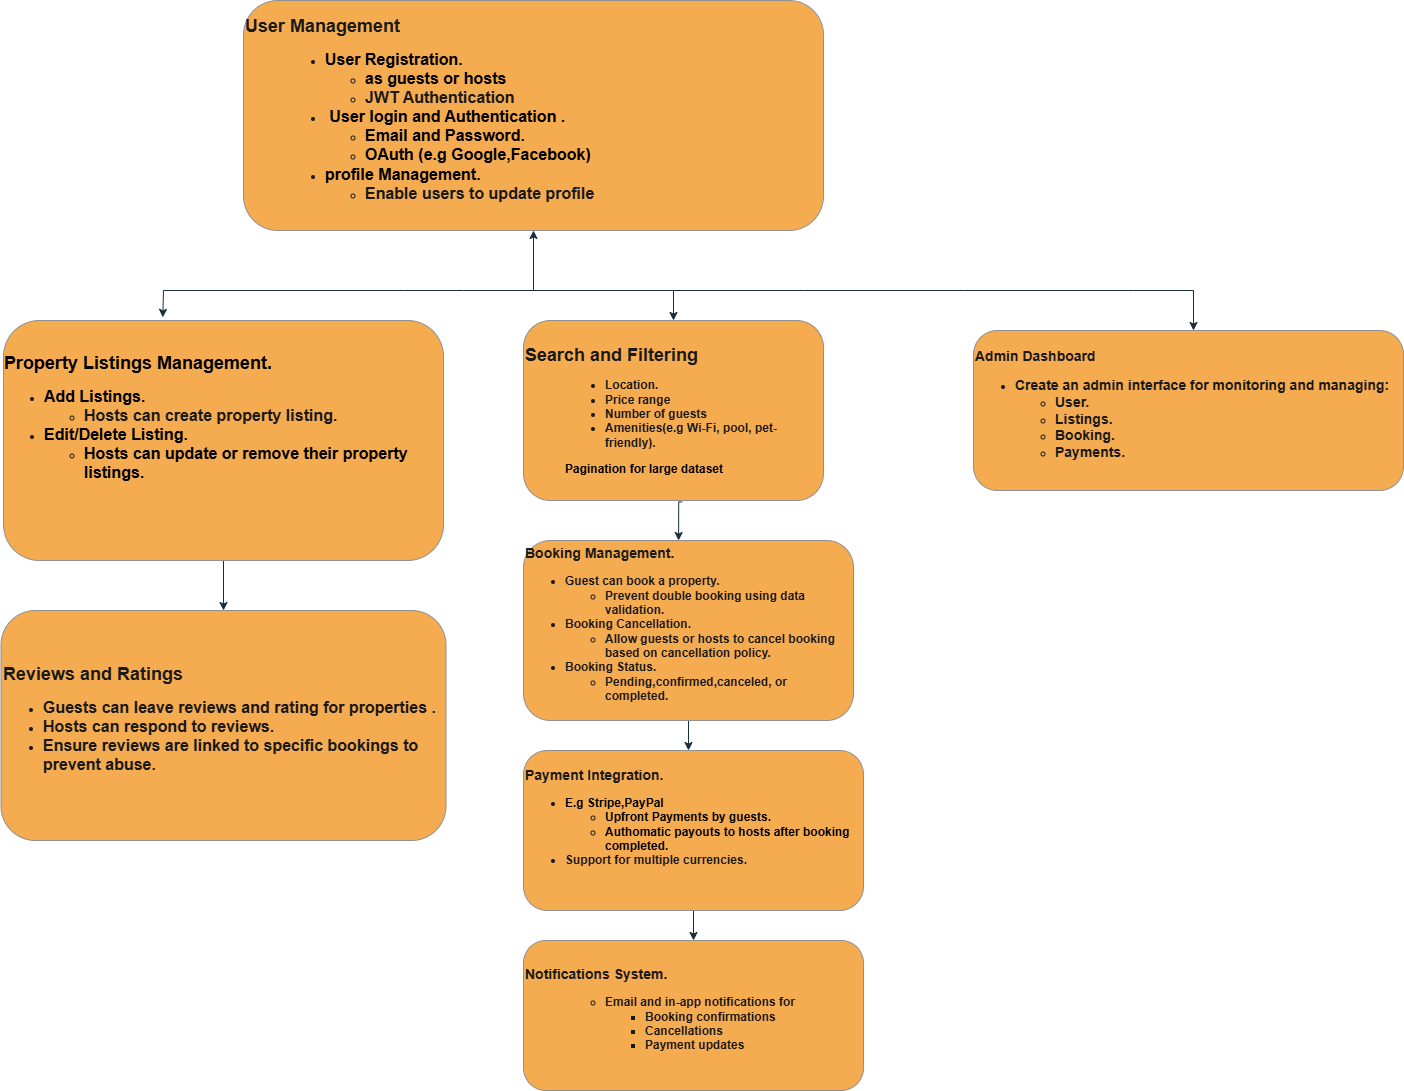

The diagram above was exported from draw.io. Its source (the exported page's mxGraphModel, read from the mxfile embedded in the PNG):
<mxGraphModel dx="2084" dy="1192" grid="1" gridSize="10" guides="1" tooltips="1" connect="1" arrows="1" fold="1" page="1" pageScale="1" pageWidth="850" pageHeight="1100" math="0" shadow="0" adaptiveColors="none">
  <root>
    <mxCell id="0" />
    <mxCell id="1" parent="0" />
    <mxCell id="D8uFddzg5dfv8jgLt8Ee-2" value="&lt;font style=&quot;font-size: 18px;&quot;&gt;&lt;b style=&quot;&quot;&gt;User Management&lt;/b&gt;&lt;/font&gt;&lt;div&gt;&lt;blockquote style=&quot;margin: 0 0 0 40px; border: none; padding: 0px;&quot;&gt;&lt;ul&gt;&lt;li&gt;&lt;span style=&quot;background-color: transparent; color: light-dark(rgb(0, 0, 0), rgb(255, 255, 255));&quot;&gt;&lt;b&gt;&lt;font size=&quot;3&quot;&gt;User Registration.&lt;/font&gt;&lt;/b&gt;&lt;/span&gt;&lt;/li&gt;&lt;ul&gt;&lt;li&gt;&lt;span style=&quot;background-color: transparent; color: light-dark(rgb(0, 0, 0), rgb(255, 255, 255));&quot;&gt;&lt;font size=&quot;3&quot;&gt;&lt;b&gt;as guests or hosts&lt;/b&gt;&lt;/font&gt;&lt;/span&gt;&lt;/li&gt;&lt;li&gt;&lt;font size=&quot;3&quot;&gt;&lt;b&gt;JWT Authentication&lt;/b&gt;&lt;/font&gt;&lt;/li&gt;&lt;/ul&gt;&lt;li&gt;&lt;span style=&quot;background-color: transparent; color: light-dark(rgb(0, 0, 0), rgb(255, 255, 255));&quot;&gt;&lt;b&gt;&lt;font size=&quot;3&quot;&gt;&amp;nbsp;User login and Authentication .&lt;/font&gt;&lt;/b&gt;&lt;/span&gt;&lt;/li&gt;&lt;ul&gt;&lt;li&gt;&lt;span style=&quot;background-color: transparent; color: light-dark(rgb(0, 0, 0), rgb(255, 255, 255));&quot;&gt;&lt;font size=&quot;3&quot;&gt;&lt;b&gt;Email and Password.&lt;/b&gt;&lt;/font&gt;&lt;/span&gt;&lt;/li&gt;&lt;li&gt;&lt;span style=&quot;background-color: transparent; color: light-dark(rgb(0, 0, 0), rgb(255, 255, 255));&quot;&gt;&lt;font size=&quot;3&quot;&gt;&lt;b&gt;OAuth (e.g Google,Facebook)&lt;/b&gt;&lt;/font&gt;&lt;/span&gt;&lt;/li&gt;&lt;/ul&gt;&lt;li&gt;&lt;b style=&quot;background-color: transparent; color: light-dark(rgb(0, 0, 0), rgb(255, 255, 255));&quot;&gt;&lt;font size=&quot;3&quot;&gt;profile Management.&lt;/font&gt;&lt;/b&gt;&lt;/li&gt;&lt;ul&gt;&lt;li&gt;&lt;font size=&quot;3&quot;&gt;&lt;b&gt;Enable users to update profile&lt;/b&gt;&lt;/font&gt;&lt;/li&gt;&lt;/ul&gt;&lt;/ul&gt;&lt;/blockquote&gt;&lt;/div&gt;" style="rounded=1;whiteSpace=wrap;html=1;align=left;labelBackgroundColor=none;fillColor=#F5AB50;strokeColor=#909090;fontColor=#1A1A1A;" vertex="1" parent="1">
      <mxGeometry x="560" y="50" width="580" height="230" as="geometry" />
    </mxCell>
    <mxCell id="D8uFddzg5dfv8jgLt8Ee-5" value="" style="endArrow=classic;startArrow=classic;html=1;rounded=0;exitX=0.362;exitY=-0.013;exitDx=0;exitDy=0;exitPerimeter=0;labelBackgroundColor=none;fontColor=default;strokeColor=#182E3E;" edge="1" parent="1" source="D8uFddzg5dfv8jgLt8Ee-7">
      <mxGeometry width="50" height="50" relative="1" as="geometry">
        <mxPoint x="480" y="340" as="sourcePoint" />
        <mxPoint x="1510" y="380" as="targetPoint" />
        <Array as="points">
          <mxPoint x="480" y="340" />
          <mxPoint x="720" y="340" />
          <mxPoint x="780" y="340" />
          <mxPoint x="1120" y="340" />
          <mxPoint x="1280" y="340" />
          <mxPoint x="1450" y="340" />
          <mxPoint x="1510" y="340" />
        </Array>
      </mxGeometry>
    </mxCell>
    <mxCell id="D8uFddzg5dfv8jgLt8Ee-6" value="" style="endArrow=classic;html=1;rounded=0;labelBackgroundColor=none;fontColor=default;entryX=0.5;entryY=1;entryDx=0;entryDy=0;strokeColor=#182E3E;" edge="1" parent="1" target="D8uFddzg5dfv8jgLt8Ee-2">
      <mxGeometry width="50" height="50" relative="1" as="geometry">
        <mxPoint x="850" y="340" as="sourcePoint" />
        <mxPoint x="855" y="300" as="targetPoint" />
        <Array as="points" />
      </mxGeometry>
    </mxCell>
    <mxCell id="D8uFddzg5dfv8jgLt8Ee-30" value="" style="edgeStyle=orthogonalEdgeStyle;rounded=0;orthogonalLoop=1;jettySize=auto;html=1;labelBackgroundColor=none;fontColor=default;strokeColor=#182E3E;" edge="1" parent="1" source="D8uFddzg5dfv8jgLt8Ee-7" target="D8uFddzg5dfv8jgLt8Ee-16">
      <mxGeometry relative="1" as="geometry" />
    </mxCell>
    <mxCell id="D8uFddzg5dfv8jgLt8Ee-7" value="&lt;div style=&quot;text-align: left;&quot;&gt;&lt;b style=&quot;background-color: transparent; color: light-dark(rgb(0, 0, 0), rgb(255, 255, 255));&quot;&gt;&lt;font style=&quot;font-size: 18px;&quot;&gt;Property Listings Management.&lt;/font&gt;&lt;/b&gt;&lt;/div&gt;&lt;div&gt;&lt;ul&gt;&lt;li style=&quot;text-align: left;&quot;&gt;&lt;b style=&quot;background-color: transparent; color: light-dark(rgb(0, 0, 0), rgb(255, 255, 255));&quot;&gt;&lt;font size=&quot;3&quot;&gt;Add Listings.&lt;/font&gt;&lt;/b&gt;&lt;/li&gt;&lt;ul&gt;&lt;li style=&quot;text-align: left;&quot;&gt;&lt;font size=&quot;3&quot;&gt;&lt;b&gt;Hosts can create property listing.&lt;/b&gt;&lt;/font&gt;&lt;/li&gt;&lt;/ul&gt;&lt;li style=&quot;text-align: left;&quot;&gt;&lt;b style=&quot;background-color: transparent; color: light-dark(rgb(0, 0, 0), rgb(255, 255, 255));&quot;&gt;&lt;font size=&quot;3&quot;&gt;Edit/Delete Listing.&lt;/font&gt;&lt;/b&gt;&lt;/li&gt;&lt;ul&gt;&lt;li style=&quot;text-align: left;&quot;&gt;&lt;span style=&quot;background-color: transparent; color: light-dark(rgb(0, 0, 0), rgb(255, 255, 255));&quot;&gt;&lt;font size=&quot;3&quot;&gt;&lt;b&gt;Hosts can update or remove their property listings.&lt;/b&gt;&lt;/font&gt;&lt;/span&gt;&lt;/li&gt;&lt;/ul&gt;&lt;/ul&gt;&lt;div&gt;&lt;div style=&quot;text-align: left;&quot;&gt;&lt;b&gt;&lt;font size=&quot;3&quot;&gt;&lt;br&gt;&lt;/font&gt;&lt;/b&gt;&lt;/div&gt;&lt;div style=&quot;text-align: left;&quot;&gt;&lt;b&gt;&lt;br&gt;&lt;/b&gt;&lt;/div&gt;&lt;/div&gt;&lt;/div&gt;" style="rounded=1;whiteSpace=wrap;html=1;labelBackgroundColor=none;fillColor=#F5AB50;strokeColor=#909090;fontColor=#1A1A1A;" vertex="1" parent="1">
      <mxGeometry x="320" y="370" width="440" height="240" as="geometry" />
    </mxCell>
    <mxCell id="D8uFddzg5dfv8jgLt8Ee-26" value="" style="edgeStyle=orthogonalEdgeStyle;rounded=0;orthogonalLoop=1;jettySize=auto;html=1;entryX=0.47;entryY=0;entryDx=0;entryDy=0;entryPerimeter=0;exitX=0.529;exitY=1.008;exitDx=0;exitDy=0;exitPerimeter=0;labelBackgroundColor=none;fontColor=default;strokeColor=#182E3E;" edge="1" parent="1" source="D8uFddzg5dfv8jgLt8Ee-9" target="D8uFddzg5dfv8jgLt8Ee-12">
      <mxGeometry relative="1" as="geometry">
        <mxPoint x="990" y="550" as="sourcePoint" />
      </mxGeometry>
    </mxCell>
    <mxCell id="D8uFddzg5dfv8jgLt8Ee-9" value="&lt;font style=&quot;font-size: 18px;&quot;&gt;&lt;b&gt;Search and Filtering&lt;/b&gt;&lt;/font&gt;&lt;div&gt;&lt;blockquote style=&quot;margin: 0 0 0 40px; border: none; padding: 0px;&quot;&gt;&lt;ul&gt;&lt;li&gt;&lt;b&gt;Location.&lt;/b&gt;&lt;/li&gt;&lt;li&gt;&lt;b&gt;Price range&lt;/b&gt;&lt;/li&gt;&lt;li&gt;&lt;b&gt;Number of guests&lt;/b&gt;&lt;/li&gt;&lt;li&gt;&lt;b&gt;Amenities(e.g Wi-Fi, pool, pet-friendly).&lt;/b&gt;&lt;/li&gt;&lt;/ul&gt;&lt;b style=&quot;background-color: transparent; color: light-dark(rgb(0, 0, 0), rgb(255, 255, 255));&quot;&gt;Pagination for large dataset&lt;/b&gt;&lt;/blockquote&gt;&lt;/div&gt;" style="rounded=1;whiteSpace=wrap;html=1;align=left;labelBackgroundColor=none;fillColor=#F5AB50;strokeColor=#909090;fontColor=#1A1A1A;" vertex="1" parent="1">
      <mxGeometry x="840" y="370" width="300" height="180" as="geometry" />
    </mxCell>
    <mxCell id="D8uFddzg5dfv8jgLt8Ee-11" value="" style="endArrow=classic;html=1;rounded=0;labelBackgroundColor=none;fontColor=default;strokeColor=#182E3E;" edge="1" parent="1">
      <mxGeometry width="50" height="50" relative="1" as="geometry">
        <mxPoint x="990" y="340" as="sourcePoint" />
        <mxPoint x="990" y="370" as="targetPoint" />
      </mxGeometry>
    </mxCell>
    <mxCell id="D8uFddzg5dfv8jgLt8Ee-27" value="" style="edgeStyle=orthogonalEdgeStyle;rounded=0;orthogonalLoop=1;jettySize=auto;html=1;labelBackgroundColor=none;fontColor=default;strokeColor=#182E3E;" edge="1" parent="1" source="D8uFddzg5dfv8jgLt8Ee-12" target="D8uFddzg5dfv8jgLt8Ee-15">
      <mxGeometry relative="1" as="geometry">
        <Array as="points">
          <mxPoint x="1005" y="800" />
          <mxPoint x="1005" y="800" />
        </Array>
      </mxGeometry>
    </mxCell>
    <mxCell id="D8uFddzg5dfv8jgLt8Ee-12" value="&lt;b&gt;&lt;font style=&quot;font-size: 14px;&quot;&gt;Booking Management.&lt;/font&gt;&lt;/b&gt;&lt;div&gt;&lt;ul&gt;&lt;li&gt;&lt;b&gt;Guest can book a property.&lt;/b&gt;&lt;/li&gt;&lt;ul&gt;&lt;li&gt;&lt;b&gt;Prevent double booking using data validation.&lt;/b&gt;&lt;/li&gt;&lt;/ul&gt;&lt;li&gt;&lt;b&gt;Booking Cancellation.&lt;/b&gt;&lt;/li&gt;&lt;ul&gt;&lt;li&gt;&lt;b&gt;Allow guests or hosts to cancel booking based on cancellation policy.&lt;/b&gt;&lt;/li&gt;&lt;/ul&gt;&lt;li&gt;&lt;b&gt;Booking Status.&lt;/b&gt;&lt;/li&gt;&lt;ul&gt;&lt;li&gt;&lt;b&gt;Pending,confirmed,canceled, or completed.&lt;/b&gt;&lt;/li&gt;&lt;/ul&gt;&lt;/ul&gt;&lt;/div&gt;" style="rounded=1;whiteSpace=wrap;html=1;align=left;labelBackgroundColor=none;fillColor=#F5AB50;strokeColor=#909090;fontColor=#1A1A1A;" vertex="1" parent="1">
      <mxGeometry x="840" y="590" width="330" height="180" as="geometry" />
    </mxCell>
    <mxCell id="D8uFddzg5dfv8jgLt8Ee-28" value="" style="edgeStyle=orthogonalEdgeStyle;rounded=0;orthogonalLoop=1;jettySize=auto;html=1;labelBackgroundColor=none;fontColor=default;strokeColor=#182E3E;" edge="1" parent="1" source="D8uFddzg5dfv8jgLt8Ee-15" target="D8uFddzg5dfv8jgLt8Ee-20">
      <mxGeometry relative="1" as="geometry" />
    </mxCell>
    <mxCell id="D8uFddzg5dfv8jgLt8Ee-15" value="&lt;font style=&quot;font-size: 14px;&quot;&gt;&lt;b&gt;Payment Integration.&lt;br&gt;&lt;/b&gt;&lt;/font&gt;&lt;ul&gt;&lt;li&gt;&lt;span style=&quot;background-color: transparent; color: light-dark(rgb(0, 0, 0), rgb(255, 255, 255));&quot;&gt;&lt;b&gt;E.g Stripe,PayPal&lt;/b&gt;&lt;/span&gt;&lt;/li&gt;&lt;ul&gt;&lt;li&gt;&lt;span style=&quot;background-color: transparent; color: light-dark(rgb(0, 0, 0), rgb(255, 255, 255));&quot;&gt;&lt;b&gt;Upfront Payments by guests.&lt;/b&gt;&lt;/span&gt;&lt;/li&gt;&lt;li&gt;&lt;span style=&quot;background-color: transparent; color: light-dark(rgb(0, 0, 0), rgb(255, 255, 255));&quot;&gt;&lt;b&gt;Authomatic payouts to hosts after booking completed.&lt;/b&gt;&lt;/span&gt;&lt;/li&gt;&lt;/ul&gt;&lt;li&gt;&lt;b&gt;Support for multiple currencies.&lt;/b&gt;&lt;/li&gt;&lt;/ul&gt;&lt;div&gt;&lt;div&gt;&lt;br&gt;&lt;/div&gt;&lt;/div&gt;" style="rounded=1;whiteSpace=wrap;html=1;align=left;labelBackgroundColor=none;fillColor=#F5AB50;strokeColor=#909090;fontColor=#1A1A1A;" vertex="1" parent="1">
      <mxGeometry x="840" y="800" width="340" height="160" as="geometry" />
    </mxCell>
    <mxCell id="D8uFddzg5dfv8jgLt8Ee-16" value="&lt;b&gt;&lt;font style=&quot;font-size: 18px;&quot;&gt;Reviews and Ratings&lt;/font&gt;&lt;/b&gt;&lt;div&gt;&lt;ul&gt;&lt;li&gt;&lt;font size=&quot;3&quot;&gt;&lt;b&gt;Guests can leave reviews and rating for properties .&lt;/b&gt;&lt;/font&gt;&lt;/li&gt;&lt;li&gt;&lt;font size=&quot;3&quot;&gt;&lt;b&gt;Hosts can respond to reviews.&lt;/b&gt;&lt;/font&gt;&lt;/li&gt;&lt;li&gt;&lt;font size=&quot;3&quot;&gt;&lt;b&gt;Ensure reviews are linked to specific bookings to prevent abuse.&lt;/b&gt;&lt;/font&gt;&lt;/li&gt;&lt;/ul&gt;&lt;/div&gt;" style="rounded=1;whiteSpace=wrap;html=1;align=left;labelBackgroundColor=none;fillColor=#F5AB50;strokeColor=#909090;fontColor=#1A1A1A;" vertex="1" parent="1">
      <mxGeometry x="317.5" y="660" width="445" height="230" as="geometry" />
    </mxCell>
    <mxCell id="D8uFddzg5dfv8jgLt8Ee-20" value="&lt;b&gt;&lt;font style=&quot;font-size: 14px;&quot;&gt;Notifications System.&lt;/font&gt;&lt;/b&gt;&lt;div&gt;&lt;ul&gt;&lt;ul&gt;&lt;li&gt;&lt;b&gt;Email and in-app notifications for&lt;/b&gt;&lt;/li&gt;&lt;ul&gt;&lt;li&gt;&lt;b&gt;Booking confirmations&lt;/b&gt;&lt;/li&gt;&lt;li&gt;&lt;b&gt;Cancellations&lt;/b&gt;&lt;/li&gt;&lt;li&gt;&lt;b&gt;Payment updates&lt;/b&gt;&lt;/li&gt;&lt;/ul&gt;&lt;/ul&gt;&lt;/ul&gt;&lt;/div&gt;" style="rounded=1;whiteSpace=wrap;html=1;align=left;labelBackgroundColor=none;fillColor=#F5AB50;strokeColor=#909090;fontColor=#1A1A1A;" vertex="1" parent="1">
      <mxGeometry x="840" y="990" width="340" height="150" as="geometry" />
    </mxCell>
    <mxCell id="D8uFddzg5dfv8jgLt8Ee-29" value="&lt;font style=&quot;font-size: 14px;&quot;&gt;&lt;b style=&quot;&quot;&gt;Admin Dashboard&lt;/b&gt;&lt;/font&gt;&lt;div&gt;&lt;ul&gt;&lt;li&gt;&lt;font style=&quot;font-size: 14px;&quot;&gt;&lt;b&gt;Create an admin interface for monitoring and managing:&lt;/b&gt;&lt;/font&gt;&lt;/li&gt;&lt;ul&gt;&lt;li&gt;&lt;font style=&quot;font-size: 14px;&quot;&gt;&lt;b&gt;User.&lt;/b&gt;&lt;/font&gt;&lt;/li&gt;&lt;li&gt;&lt;font style=&quot;font-size: 14px;&quot;&gt;&lt;b&gt;Listings.&lt;/b&gt;&lt;/font&gt;&lt;/li&gt;&lt;li&gt;&lt;font style=&quot;font-size: 14px;&quot;&gt;&lt;b&gt;Booking.&lt;/b&gt;&lt;/font&gt;&lt;/li&gt;&lt;li&gt;&lt;font style=&quot;font-size: 14px;&quot;&gt;&lt;b&gt;Payments.&lt;/b&gt;&lt;/font&gt;&lt;/li&gt;&lt;/ul&gt;&lt;/ul&gt;&lt;/div&gt;" style="rounded=1;whiteSpace=wrap;html=1;align=left;labelBackgroundColor=none;fillColor=#F5AB50;strokeColor=#909090;fontColor=#1A1A1A;" vertex="1" parent="1">
      <mxGeometry x="1290" y="380" width="430" height="160" as="geometry" />
    </mxCell>
  </root>
</mxGraphModel>